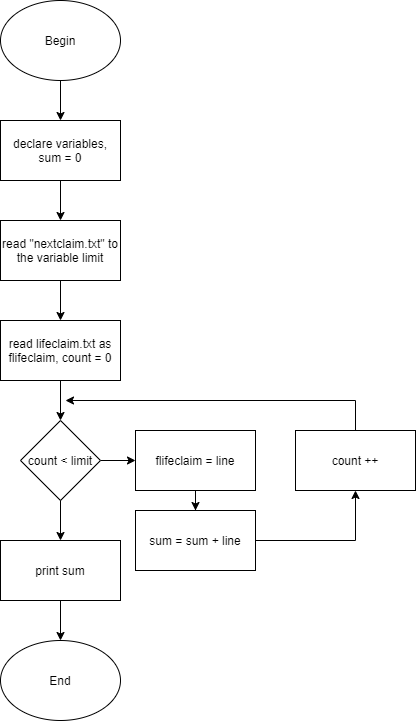

The diagram above was exported from draw.io. Its source (the exported page's mxGraphModel, read from the mxfile embedded in the PNG):
<mxGraphModel dx="1422" dy="822" grid="1" gridSize="10" guides="1" tooltips="1" connect="1" arrows="1" fold="1" page="1" pageScale="1" pageWidth="850" pageHeight="1100" math="0" shadow="0">
  <root>
    <mxCell id="0" />
    <mxCell id="1" parent="0" />
    <mxCell id="P0595IhKw8DNMI44fjJu-3" value="" style="edgeStyle=orthogonalEdgeStyle;rounded=0;orthogonalLoop=1;jettySize=auto;html=1;" edge="1" parent="1" source="P0595IhKw8DNMI44fjJu-1" target="P0595IhKw8DNMI44fjJu-2">
      <mxGeometry relative="1" as="geometry" />
    </mxCell>
    <mxCell id="P0595IhKw8DNMI44fjJu-1" value="Begin" style="ellipse;whiteSpace=wrap;html=1;" vertex="1" parent="1">
      <mxGeometry x="365" y="40" width="120" height="80" as="geometry" />
    </mxCell>
    <mxCell id="P0595IhKw8DNMI44fjJu-5" value="" style="edgeStyle=orthogonalEdgeStyle;rounded=0;orthogonalLoop=1;jettySize=auto;html=1;" edge="1" parent="1" source="P0595IhKw8DNMI44fjJu-2" target="P0595IhKw8DNMI44fjJu-4">
      <mxGeometry relative="1" as="geometry" />
    </mxCell>
    <mxCell id="P0595IhKw8DNMI44fjJu-2" value="declare variables, sum = 0" style="rounded=0;whiteSpace=wrap;html=1;" vertex="1" parent="1">
      <mxGeometry x="365" y="160" width="120" height="60" as="geometry" />
    </mxCell>
    <mxCell id="P0595IhKw8DNMI44fjJu-7" value="" style="edgeStyle=orthogonalEdgeStyle;rounded=0;orthogonalLoop=1;jettySize=auto;html=1;" edge="1" parent="1" source="P0595IhKw8DNMI44fjJu-4">
      <mxGeometry relative="1" as="geometry">
        <mxPoint x="425" y="360" as="targetPoint" />
      </mxGeometry>
    </mxCell>
    <mxCell id="P0595IhKw8DNMI44fjJu-4" value="read &quot;nextclaim.txt&quot; to the variable limit" style="rounded=0;whiteSpace=wrap;html=1;" vertex="1" parent="1">
      <mxGeometry x="365" y="260" width="120" height="60" as="geometry" />
    </mxCell>
    <mxCell id="P0595IhKw8DNMI44fjJu-9" value="" style="edgeStyle=orthogonalEdgeStyle;rounded=0;orthogonalLoop=1;jettySize=auto;html=1;" edge="1" parent="1" target="P0595IhKw8DNMI44fjJu-8">
      <mxGeometry relative="1" as="geometry">
        <mxPoint x="425" y="520" as="sourcePoint" />
        <Array as="points">
          <mxPoint x="425" y="580" />
          <mxPoint x="425" y="580" />
        </Array>
      </mxGeometry>
    </mxCell>
    <mxCell id="P0595IhKw8DNMI44fjJu-11" value="" style="edgeStyle=orthogonalEdgeStyle;rounded=0;orthogonalLoop=1;jettySize=auto;html=1;" edge="1" parent="1" source="P0595IhKw8DNMI44fjJu-8" target="P0595IhKw8DNMI44fjJu-10">
      <mxGeometry relative="1" as="geometry" />
    </mxCell>
    <mxCell id="P0595IhKw8DNMI44fjJu-8" value="print sum" style="rounded=0;whiteSpace=wrap;html=1;" vertex="1" parent="1">
      <mxGeometry x="365" y="580" width="120" height="60" as="geometry" />
    </mxCell>
    <mxCell id="P0595IhKw8DNMI44fjJu-10" value="End" style="ellipse;whiteSpace=wrap;html=1;" vertex="1" parent="1">
      <mxGeometry x="365" y="680" width="120" height="80" as="geometry" />
    </mxCell>
    <mxCell id="P0595IhKw8DNMI44fjJu-14" value="" style="edgeStyle=orthogonalEdgeStyle;rounded=0;orthogonalLoop=1;jettySize=auto;html=1;" edge="1" parent="1" source="P0595IhKw8DNMI44fjJu-12" target="P0595IhKw8DNMI44fjJu-13">
      <mxGeometry relative="1" as="geometry" />
    </mxCell>
    <mxCell id="P0595IhKw8DNMI44fjJu-12" value="read lifeclaim.txt as flifeclaim, count = 0" style="rounded=0;whiteSpace=wrap;html=1;" vertex="1" parent="1">
      <mxGeometry x="365" y="360" width="120" height="60" as="geometry" />
    </mxCell>
    <mxCell id="P0595IhKw8DNMI44fjJu-16" value="" style="edgeStyle=orthogonalEdgeStyle;rounded=0;orthogonalLoop=1;jettySize=auto;html=1;" edge="1" parent="1" source="P0595IhKw8DNMI44fjJu-13" target="P0595IhKw8DNMI44fjJu-15">
      <mxGeometry relative="1" as="geometry" />
    </mxCell>
    <mxCell id="P0595IhKw8DNMI44fjJu-13" value="count &amp;lt; limit" style="rhombus;whiteSpace=wrap;html=1;" vertex="1" parent="1">
      <mxGeometry x="385" y="460" width="80" height="80" as="geometry" />
    </mxCell>
    <mxCell id="P0595IhKw8DNMI44fjJu-19" value="" style="edgeStyle=orthogonalEdgeStyle;rounded=0;orthogonalLoop=1;jettySize=auto;html=1;" edge="1" parent="1" source="P0595IhKw8DNMI44fjJu-15" target="P0595IhKw8DNMI44fjJu-17">
      <mxGeometry relative="1" as="geometry" />
    </mxCell>
    <mxCell id="P0595IhKw8DNMI44fjJu-15" value="flifeclaim = line" style="rounded=0;whiteSpace=wrap;html=1;" vertex="1" parent="1">
      <mxGeometry x="500" y="470" width="120" height="60" as="geometry" />
    </mxCell>
    <mxCell id="P0595IhKw8DNMI44fjJu-20" style="edgeStyle=orthogonalEdgeStyle;rounded=0;orthogonalLoop=1;jettySize=auto;html=1;entryX=0.5;entryY=1;entryDx=0;entryDy=0;" edge="1" parent="1" source="P0595IhKw8DNMI44fjJu-17" target="P0595IhKw8DNMI44fjJu-18">
      <mxGeometry relative="1" as="geometry" />
    </mxCell>
    <mxCell id="P0595IhKw8DNMI44fjJu-17" value="sum = sum + line" style="rounded=0;whiteSpace=wrap;html=1;" vertex="1" parent="1">
      <mxGeometry x="500" y="550" width="120" height="60" as="geometry" />
    </mxCell>
    <mxCell id="P0595IhKw8DNMI44fjJu-21" style="edgeStyle=orthogonalEdgeStyle;rounded=0;orthogonalLoop=1;jettySize=auto;html=1;" edge="1" parent="1" source="P0595IhKw8DNMI44fjJu-18">
      <mxGeometry relative="1" as="geometry">
        <mxPoint x="430" y="440" as="targetPoint" />
        <Array as="points">
          <mxPoint x="720" y="440" />
        </Array>
      </mxGeometry>
    </mxCell>
    <mxCell id="P0595IhKw8DNMI44fjJu-18" value="count ++" style="rounded=0;whiteSpace=wrap;html=1;" vertex="1" parent="1">
      <mxGeometry x="660" y="470" width="120" height="60" as="geometry" />
    </mxCell>
  </root>
</mxGraphModel>